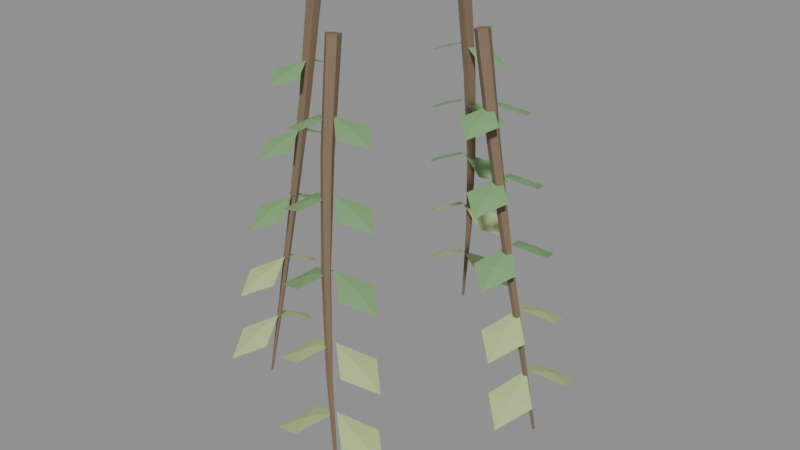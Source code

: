 # Source: vine_v01.blend  (saved by Blender 4.2.67; exported with 4.5.12 LTS)
import bpy
from mathutils import Matrix  # noqa: F401  (used for matrix-valued properties, if any)

bpy.ops.wm.read_factory_settings(use_empty=True)
scene = bpy.context.scene
scene.name = 'Scene'

# ---- materials (node trees are filled in below, after node groups)
mat_wetumber = bpy.data.materials.new('WetUmber')
mat_wetumber.diffuse_color = (0.21, 0.145, 0.09, 1.0)
mat_verdantleaf = bpy.data.materials.new('VerdantLeaf')
mat_verdantleaf.diffuse_color = (0.2, 0.39, 0.16, 1.0)
mat_sunlitnewgrowth = bpy.data.materials.new('SunlitNewGrowth')
mat_sunlitnewgrowth.diffuse_color = (0.46, 0.6, 0.25, 1.0)

# ---- material node trees
mat_wetumber.use_nodes = True; mat_wetumber.node_tree.nodes.clear()
_N = mat_wetumber.node_tree.nodes; _L = mat_wetumber.node_tree.links
n0 = _N.new('ShaderNodeBsdfPrincipled'); n0.name = 'Principled BSDF'; n0.location = (10, 300)
n0.inputs[0].default_value = (0.21, 0.145, 0.09, 1.0)
n0.inputs[2].default_value = 0.88
n1 = _N.new('ShaderNodeOutputMaterial'); n1.name = 'Material Output'; n1.location = (300, 300)
_L.new(n0.outputs[0], n1.inputs[0])
n1.is_active_output = True
mat_verdantleaf.use_nodes = True; mat_verdantleaf.node_tree.nodes.clear()
_N = mat_verdantleaf.node_tree.nodes; _L = mat_verdantleaf.node_tree.links
n0 = _N.new('ShaderNodeBsdfPrincipled'); n0.name = 'Principled BSDF'; n0.location = (10, 300)
n0.inputs[0].default_value = (0.2, 0.39, 0.16, 1.0)
n0.inputs[2].default_value = 0.77
n1 = _N.new('ShaderNodeOutputMaterial'); n1.name = 'Material Output'; n1.location = (300, 300)
_L.new(n0.outputs[0], n1.inputs[0])
n1.is_active_output = True
mat_sunlitnewgrowth.use_nodes = True; mat_sunlitnewgrowth.node_tree.nodes.clear()
_N = mat_sunlitnewgrowth.node_tree.nodes; _L = mat_sunlitnewgrowth.node_tree.links
n0 = _N.new('ShaderNodeBsdfPrincipled'); n0.name = 'Principled BSDF'; n0.location = (10, 300)
n0.inputs[0].default_value = (0.46, 0.6, 0.25, 1.0)
n0.inputs[2].default_value = 0.72
n1 = _N.new('ShaderNodeOutputMaterial'); n1.name = 'Material Output'; n1.location = (300, 300)
_L.new(n0.outputs[0], n1.inputs[0])
n1.is_active_output = True

# ---- meshes
me_wildwuchs_bark = bpy.data.meshes.new('Wildwuchs_bark')
me_wildwuchs_bark.from_pydata([(0.8498, -0.1418, 0.0), (0.7872, -0.09902, -0.009914), (0.808, -0.02558, -0.006127), (0.8834, -0.02298, 0.006127), (0.9092, -0.0948, 0.009914), (0.994, -0.1254, -0.8494), (0.938, -0.09659, -0.8576), (0.9476, -0.03391, -0.8545), (1.009, -0.02395, -0.8443), (1.038, -0.08048, -0.8411), (1.136, -0.06973, -1.699), (1.09, -0.05915, -1.705), (1.086, -0.0124, -1.703), (1.129, 0.005914, -1.695), (1.159, -0.02952, -1.693), (1.261, 0.01783, -2.548), (1.23, 0.01752, -2.552), (1.219, 0.04745, -2.551), (1.244, 0.06626, -2.545), (1.27, 0.04795, -2.544), (1.362, 0.1343, -3.397), (1.348, 0.1326, -3.399), (1.342, 0.1452, -3.399), (1.352, 0.1548, -3.396), (1.365, 0.148, -3.395), (0.05566, 0.8597, 0.0), (0.01938, 0.7933, -0.0103), (-0.05577, 0.8065, -0.006363), (-0.06593, 0.8812, 0.006363), (0.002936, 0.9141, 0.0103), (0.02482, 1.002, -0.817), (0.001799, 0.9431, -0.8256), (-0.06152, 0.9462, -0.8223), (-0.07763, 1.007, -0.8118), (-0.02426, 1.041, -0.8085), (-0.0448, 1.137, -1.634), (-0.05078, 1.091, -1.641), (-0.09683, 1.082, -1.638), (-0.1193, 1.122, -1.63), (-0.08715, 1.156, -1.628), (-0.1445, 1.253, -2.451), (-0.1411, 1.222, -2.456), (-0.1698, 1.208, -2.454), (-0.191, 1.231, -2.448), (-0.1754, 1.259, -2.447), (-0.2705, 1.342, -3.268), (-0.2674, 1.328, -3.27), (-0.2794, 1.321, -3.269), (-0.2899, 1.33, -3.267), (-0.2844, 1.343, -3.266), (-0.8602, 0.04752, 0.0), (-0.7932, 0.0119, -0.008984), (-0.8058, -0.06338, -0.005553), (-0.8807, -0.07428, 0.005553), (-0.9143, -0.005742, 0.008984), (-1.002, 0.01535, -0.9395), (-0.9429, -0.007076, -0.9469), (-0.9455, -0.07044, -0.9441), (-1.006, -0.08718, -0.9349), (-1.041, -0.03416, -0.932), (-1.137, -0.05555, -1.879), (-1.09, -0.06103, -1.885), (-1.081, -0.107, -1.882), (-1.121, -0.13, -1.875), (-1.156, -0.09815, -1.873), (-1.252, -0.1563, -2.818), (-1.22, -0.1525, -2.822), (-1.207, -0.1812, -2.821), (-1.229, -0.2027, -2.816), (-1.257, -0.1873, -2.814), (-1.339, -0.2832, -3.758), (-1.326, -0.2799, -3.76), (-1.318, -0.2919, -3.759), (-1.327, -0.3025, -3.757), (-1.34, -0.2972, -3.756), (0.05334, -0.8599, 0.0), (0.08091, -0.7893, -0.009646), (0.1571, -0.793, -0.005961), (0.1767, -0.8659, 0.005961), (0.1125, -0.9072, 0.009646), (0.1018, -0.9967, -0.8736), (0.1173, -0.9357, -0.8816), (0.1805, -0.9308, -0.8786), (0.2041, -0.9889, -0.8687), (0.1555, -1.03, -0.8656), (0.188, -1.122, -1.747), (0.1881, -1.076, -1.753), (0.2326, -1.061, -1.751), (0.2601, -1.098, -1.743), (0.2325, -1.136, -1.741), (0.3015, -1.225, -2.621), (0.2941, -1.194, -2.625), (0.321, -1.177, -2.623), (0.3449, -1.197, -2.618), (0.3329, -1.227, -2.617), (0.4378, -1.297, -3.494), (0.433, -1.284, -3.496), (0.4439, -1.275, -3.496), (0.4555, -1.283, -3.493), (0.4517, -1.296, -3.493)], [], [(0, 1, 6), (0, 6, 5), (1, 2, 7), (1, 7, 6), (2, 3, 8), (2, 8, 7), (3, 4, 9), (3, 9, 8), (4, 0, 5), (4, 5, 9), (5, 6, 11), (5, 11, 10), (6, 7, 12), (6, 12, 11), (7, 8, 13), (7, 13, 12), (8, 9, 14), (8, 14, 13), (9, 5, 10), (9, 10, 14), (10, 11, 16), (10, 16, 15), (11, 12, 17), (11, 17, 16), (12, 13, 18), (12, 18, 17), (13, 14, 19), (13, 19, 18), (14, 10, 15), (14, 15, 19), (15, 16, 21), (15, 21, 20), (16, 17, 22), (16, 22, 21), (17, 18, 23), (17, 23, 22), (18, 19, 24), (18, 24, 23), (19, 15, 20), (19, 20, 24), (4, 3, 2, 1, 0), (20, 21, 22, 23, 24), (25, 26, 31), (25, 31, 30), (26, 27, 32), (26, 32, 31), (27, 28, 33), (27, 33, 32), (28, 29, 34), (28, 34, 33), (29, 25, 30), (29, 30, 34), (30, 31, 36), (30, 36, 35), (31, 32, 37), (31, 37, 36), (32, 33, 38), (32, 38, 37), (33, 34, 39), (33, 39, 38), (34, 30, 35), (34, 35, 39), (35, 36, 41), (35, 41, 40), (36, 37, 42), (36, 42, 41), (37, 38, 43), (37, 43, 42), (38, 39, 44), (38, 44, 43), (39, 35, 40), (39, 40, 44), (40, 41, 46), (40, 46, 45), (41, 42, 47), (41, 47, 46), (42, 43, 48), (42, 48, 47), (43, 44, 49), (43, 49, 48), (44, 40, 45), (44, 45, 49), (29, 28, 27, 26, 25), (45, 46, 47, 48, 49), (50, 51, 56), (50, 56, 55), (51, 52, 57), (51, 57, 56), (52, 53, 58), (52, 58, 57), (53, 54, 59), (53, 59, 58), (54, 50, 55), (54, 55, 59), (55, 56, 61), (55, 61, 60), (56, 57, 62), (56, 62, 61), (57, 58, 63), (57, 63, 62), (58, 59, 64), (58, 64, 63), (59, 55, 60), (59, 60, 64), (60, 61, 66), (60, 66, 65), (61, 62, 67), (61, 67, 66), (62, 63, 68), (62, 68, 67), (63, 64, 69), (63, 69, 68), (64, 60, 65), (64, 65, 69), (65, 66, 71), (65, 71, 70), (66, 67, 72), (66, 72, 71), (67, 68, 73), (67, 73, 72), (68, 69, 74), (68, 74, 73), (69, 65, 70), (69, 70, 74), (54, 53, 52, 51, 50), (70, 71, 72, 73, 74), (75, 76, 81), (75, 81, 80), (76, 77, 82), (76, 82, 81), (77, 78, 83), (77, 83, 82), (78, 79, 84), (78, 84, 83), (79, 75, 80), (79, 80, 84), (80, 81, 86), (80, 86, 85), (81, 82, 87), (81, 87, 86), (82, 83, 88), (82, 88, 87), (83, 84, 89), (83, 89, 88), (84, 80, 85), (84, 85, 89), (85, 86, 91), (85, 91, 90), (86, 87, 92), (86, 92, 91), (87, 88, 93), (87, 93, 92), (88, 89, 94), (88, 94, 93), (89, 85, 90), (89, 90, 94), (90, 91, 96), (90, 96, 95), (91, 92, 97), (91, 97, 96), (92, 93, 98), (92, 98, 97), (93, 94, 99), (93, 99, 98), (94, 90, 95), (94, 95, 99), (79, 78, 77, 76, 75), (95, 96, 97, 98, 99)])
me_wildwuchs_bark.materials.append(mat_wetumber)
me_wildwuchs_bark.update()
me_wildwuchs_green = bpy.data.meshes.new('Wildwuchs_green')
me_wildwuchs_green.from_pydata([(0.9319, -0.0402, -0.5662), (0.7918, -0.2596, -0.6442), (0.9818, -0.4203, -0.7162), (1.124, -0.2161, -0.6442), (0.9578, -0.2378, -0.6241), (0.9319, -0.0402, -0.5662), (1.152, 0.09827, -0.6442), (1.049, 0.3247, -0.7162), (0.8335, 0.2009, -0.6442), (0.993, 0.1496, -0.6241), (1.016, -0.00356, -1.132), (0.871, -0.2411, -1.226), (1.07, -0.4167, -1.312), (1.218, -0.1956, -1.226), (1.044, -0.2184, -1.205), (1.016, -0.00356, -1.132), (1.249, 0.1491, -1.226), (1.144, 0.3931, -1.312), (0.9161, 0.2563, -1.226), (1.083, 0.2027, -1.205), (1.101, 0.03308, -1.699), (0.9502, -0.2227, -1.808), (1.159, -0.4131, -1.909), (1.312, -0.1752, -1.808), (1.131, -0.1989, -1.786), (1.101, 0.03308, -1.699), (1.346, 0.2, -1.808), (1.238, 0.4615, -1.909), (0.9986, 0.3117, -1.808), (1.172, 0.2558, -1.786), (-0.05368, 0.9312, -0.5447), (0.1787, 0.8138, -0.6227), (0.3195, 1.019, -0.6947), (0.102, 1.14, -0.6227), (0.1404, 0.9769, -0.6026), (-0.05368, 0.9312, -0.5447), (-0.2136, 1.137, -0.6227), (-0.4286, 1.011, -0.6947), (-0.2836, 0.8091, -0.6227), (-0.2486, 0.9729, -0.6026), (-0.09862, 1.012, -1.089), (0.1524, 0.8908, -1.183), (0.307, 1.107, -1.269), (0.07221, 1.231, -1.183), (0.1123, 1.061, -1.162), (-0.09862, 1.012, -1.089), (-0.2739, 1.228, -1.183), (-0.5061, 1.099, -1.269), (-0.3471, 0.8857, -1.183), (-0.3105, 1.057, -1.162), (-0.1435, 1.092, -1.634), (0.126, 0.9677, -1.743), (0.2945, 1.195, -1.844), (0.04243, 1.323, -1.743), (0.08423, 1.145, -1.721), (-0.1435, 1.092, -1.634), (-0.3342, 1.319, -1.743), (-0.5836, 1.186, -1.844), (-0.4105, 0.9622, -1.743), (-0.3724, 1.141, -1.721), (-0.9307, -0.06249, -0.6263), (-0.8155, 0.171, -0.7043), (-1.022, 0.3098, -0.7763), (-1.141, 0.0912, -0.7043), (-0.9782, 0.1311, -0.6842), (-0.9307, -0.06249, -0.6263), (-1.135, -0.2244, -0.7043), (-1.007, -0.4381, -0.7763), (-0.8064, -0.2913, -0.7043), (-0.9705, -0.2578, -0.6842), (-1.011, -0.1082, -1.253), (-0.8922, 0.1439, -1.346), (-1.11, 0.2965, -1.433), (-1.232, 0.06056, -1.346), (-1.062, 0.1022, -1.325), (-1.011, -0.1082, -1.253), (-1.225, -0.2855, -1.346), (-1.094, -0.5165, -1.433), (-0.8823, -0.3554, -1.346), (-1.054, -0.3205, -1.325), (-1.09, -0.1539, -1.879), (-0.9689, 0.1169, -1.988), (-1.198, 0.2832, -2.089), (-1.323, 0.02992, -1.988), (-1.146, 0.07339, -1.966), (-1.09, -0.1539, -1.879), (-1.316, -0.3467, -1.988), (-1.18, -0.5948, -2.089), (-0.9583, -0.4196, -1.988), (-1.137, -0.3832, -1.966), (0.1708, -0.917, -0.5824), (-0.07452, -0.8299, -0.6604), (-0.1882, -1.051, -0.7324), (0.04276, -1.144, -0.6604), (-0.01588, -0.9868, -0.6403), (0.1708, -0.917, -0.5824), (0.3554, -1.101, -0.6604), (0.5528, -0.9491, -0.7324), (0.3835, -0.7668, -0.6604), (0.3695, -0.9337, -0.6403), (0.2255, -0.991, -1.165), (-0.03867, -0.9029, -1.258), (-0.1647, -1.137, -1.345), (0.08386, -1.231, -1.258), (0.02259, -1.067, -1.237), (0.2255, -0.991, -1.165), (0.4268, -1.184, -1.258), (0.6407, -1.026, -1.345), (0.4561, -0.8347, -1.258), (0.4415, -1.009, -1.237), (0.2803, -1.065, -1.747), (-0.002825, -0.9759, -1.856), (-0.1413, -1.222, -1.957), (0.125, -1.318, -1.856), (0.06107, -1.147, -1.835), (0.2803, -1.065, -1.747), (0.4981, -1.266, -1.856), (0.7287, -1.103, -1.957), (0.5287, -0.9027, -1.856), (0.5134, -1.085, -1.835)], [], [(0, 1, 4), (1, 2, 4), (2, 3, 4), (3, 0, 4), (5, 6, 9), (6, 7, 9), (7, 8, 9), (8, 5, 9), (10, 11, 14), (11, 12, 14), (12, 13, 14), (13, 10, 14), (15, 16, 19), (16, 17, 19), (17, 18, 19), (18, 15, 19), (20, 21, 24), (21, 22, 24), (22, 23, 24), (23, 20, 24), (25, 26, 29), (26, 27, 29), (27, 28, 29), (28, 25, 29), (30, 31, 34), (31, 32, 34), (32, 33, 34), (33, 30, 34), (35, 36, 39), (36, 37, 39), (37, 38, 39), (38, 35, 39), (40, 41, 44), (41, 42, 44), (42, 43, 44), (43, 40, 44), (45, 46, 49), (46, 47, 49), (47, 48, 49), (48, 45, 49), (50, 51, 54), (51, 52, 54), (52, 53, 54), (53, 50, 54), (55, 56, 59), (56, 57, 59), (57, 58, 59), (58, 55, 59), (60, 61, 64), (61, 62, 64), (62, 63, 64), (63, 60, 64), (65, 66, 69), (66, 67, 69), (67, 68, 69), (68, 65, 69), (70, 71, 74), (71, 72, 74), (72, 73, 74), (73, 70, 74), (75, 76, 79), (76, 77, 79), (77, 78, 79), (78, 75, 79), (80, 81, 84), (81, 82, 84), (82, 83, 84), (83, 80, 84), (85, 86, 89), (86, 87, 89), (87, 88, 89), (88, 85, 89), (90, 91, 94), (91, 92, 94), (92, 93, 94), (93, 90, 94), (95, 96, 99), (96, 97, 99), (97, 98, 99), (98, 95, 99), (100, 101, 104), (101, 102, 104), (102, 103, 104), (103, 100, 104), (105, 106, 109), (106, 107, 109), (107, 108, 109), (108, 105, 109), (110, 111, 114), (111, 112, 114), (112, 113, 114), (113, 110, 114), (115, 116, 119), (116, 117, 119), (117, 118, 119), (118, 115, 119)])
me_wildwuchs_green.materials.append(mat_verdantleaf)
me_wildwuchs_green.update()
me_wildwuchs_tip = bpy.data.meshes.new('Wildwuchs_tip')
me_wildwuchs_tip.from_pydata([(1.185, 0.06972, -2.265), (1.029, -0.2042, -2.39), (1.248, -0.4095, -2.505), (1.406, -0.1548, -2.39), (1.218, -0.1795, -2.367), (1.185, 0.06972, -2.265), (1.443, 0.2508, -2.39), (1.333, 0.5298, -2.505), (1.081, 0.3672, -2.39), (1.262, 0.309, -2.367), (1.269, 0.1064, -2.831), (1.109, -0.1857, -2.972), (1.337, -0.4059, -3.101), (1.5, -0.1344, -2.972), (1.304, -0.16, -2.948), (1.269, 0.1064, -2.831), (1.54, 0.3016, -2.972), (1.428, 0.5982, -3.101), (1.164, 0.4226, -2.972), (1.352, 0.3621, -2.948), (-0.1885, 1.172, -2.179), (0.09968, 1.045, -2.304), (0.282, 1.283, -2.419), (0.01265, 1.415, -2.304), (0.05617, 1.23, -2.281), (-0.1885, 1.172, -2.179), (-0.3946, 1.41, -2.304), (-0.6611, 1.273, -2.419), (-0.474, 1.039, -2.304), (-0.4343, 1.225, -2.281), (-0.2334, 1.252, -2.723), (0.07334, 1.122, -2.864), (0.2695, 1.371, -2.993), (-0.01713, 1.506, -2.864), (0.02811, 1.314, -2.84), (-0.2334, 1.252, -2.723), (-0.4549, 1.502, -2.864), (-0.7387, 1.36, -2.993), (-0.5374, 1.115, -2.864), (-0.4962, 1.308, -2.84), (-1.17, -0.1996, -2.505), (-1.046, 0.0898, -2.63), (-1.285, 0.2699, -2.745), (-1.415, -0.0007287, -2.63), (-1.23, 0.04453, -2.607), (-1.17, -0.1996, -2.505), (-1.407, -0.4079, -2.63), (-1.267, -0.6732, -2.745), (-1.034, -0.4838, -2.63), (-1.22, -0.4458, -2.607), (-1.25, -0.2453, -3.132), (-1.122, 0.06272, -3.272), (-1.373, 0.2565, -3.402), (-1.506, -0.03137, -3.272), (-1.314, 0.01568, -3.248), (-1.25, -0.2453, -3.132), (-1.497, -0.4691, -3.272), (-1.353, -0.7515, -3.402), (-1.11, -0.548, -3.272), (-1.304, -0.5085, -3.248), (0.335, -1.139, -2.33), (0.03303, -1.049, -2.454), (-0.1178, -1.308, -2.57), (0.1661, -1.405, -2.454), (0.09954, -1.227, -2.432), (0.335, -1.139, -2.33), (0.5695, -1.349, -2.454), (0.8166, -1.179, -2.57), (0.6013, -0.9706, -2.454), (0.5854, -1.16, -2.432), (0.3897, -1.213, -2.912), (0.06887, -1.122, -3.052), (-0.09428, -1.394, -3.182), (0.2072, -1.492, -3.052), (0.138, -1.307, -3.029), (0.3897, -1.213, -2.912), (0.6409, -1.432, -3.052), (0.9045, -1.256, -3.182), (0.674, -1.039, -3.052), (0.6574, -1.235, -3.029)], [], [(0, 1, 4), (1, 2, 4), (2, 3, 4), (3, 0, 4), (5, 6, 9), (6, 7, 9), (7, 8, 9), (8, 5, 9), (10, 11, 14), (11, 12, 14), (12, 13, 14), (13, 10, 14), (15, 16, 19), (16, 17, 19), (17, 18, 19), (18, 15, 19), (20, 21, 24), (21, 22, 24), (22, 23, 24), (23, 20, 24), (25, 26, 29), (26, 27, 29), (27, 28, 29), (28, 25, 29), (30, 31, 34), (31, 32, 34), (32, 33, 34), (33, 30, 34), (35, 36, 39), (36, 37, 39), (37, 38, 39), (38, 35, 39), (40, 41, 44), (41, 42, 44), (42, 43, 44), (43, 40, 44), (45, 46, 49), (46, 47, 49), (47, 48, 49), (48, 45, 49), (50, 51, 54), (51, 52, 54), (52, 53, 54), (53, 50, 54), (55, 56, 59), (56, 57, 59), (57, 58, 59), (58, 55, 59), (60, 61, 64), (61, 62, 64), (62, 63, 64), (63, 60, 64), (65, 66, 69), (66, 67, 69), (67, 68, 69), (68, 65, 69), (70, 71, 74), (71, 72, 74), (72, 73, 74), (73, 70, 74), (75, 76, 79), (76, 77, 79), (77, 78, 79), (78, 75, 79)])
me_wildwuchs_tip.materials.append(mat_sunlitnewgrowth)
me_wildwuchs_tip.update()

# ---- objects
ob_wildwuchs_bark_nocol = bpy.data.objects.new('Wildwuchs_bark_nocol', me_wildwuchs_bark)
ob_wildwuchs_green_nocol = bpy.data.objects.new('Wildwuchs_green_nocol', me_wildwuchs_green)
ob_wildwuchs_tip_nocol = bpy.data.objects.new('Wildwuchs_tip_nocol', me_wildwuchs_tip)

# ---- transforms, parenting, visibility, modifiers, constraints
ob_wildwuchs_bark_nocol.location = (0.0, 0.0, 0.0)
ob_wildwuchs_green_nocol.location = (0.0, 0.0, 0.0)
ob_wildwuchs_tip_nocol.location = (0.0, 0.0, 0.0)

# ---- collection membership
scene.collection.objects.link(ob_wildwuchs_bark_nocol)
scene.collection.objects.link(ob_wildwuchs_green_nocol)
scene.collection.objects.link(ob_wildwuchs_tip_nocol)

# ---- scene / render settings (as saved in the file)
scene.frame_start = 1; scene.frame_end = 250; scene.frame_set(1)
scene.render.engine = 'BLENDER_EEVEE_NEXT'
bpy.context.view_layer.update()

# ---- added for rendering (the .blend has no active camera and no usable light): camera, sun + grey world if the file has none
cam_auto = bpy.data.cameras.new('AutoCamera')
cam_auto.lens = 50.0
cam_auto.sensor_width = 36.0
cam_auto.clip_end = 1000.0
ob_auto_camera = bpy.data.objects.new('AutoCamera', cam_auto)
scene.collection.objects.link(ob_auto_camera)
ob_auto_camera.location = (5.28968, -6.32019, 2.3435)
ob_auto_camera.rotation_euler = (1.09748, -7.21219e-08, 0.694738)
scene.camera = ob_auto_camera
light_auto_sun = bpy.data.lights.new('AutoSun', 'SUN')
light_auto_sun.energy = 3.0
light_auto_sun.angle = 0.0523599
ob_auto_sun = bpy.data.objects.new('AutoSun', light_auto_sun)
scene.collection.objects.link(ob_auto_sun)
ob_auto_sun.rotation_euler = (0.872665, 0.174533, 0.523599)
if scene.world is None:
    world_auto = bpy.data.worlds.new('AutoWorld')
    world_auto.color = (0.3, 0.3, 0.3)
    scene.world = world_auto
bpy.context.view_layer.update()
